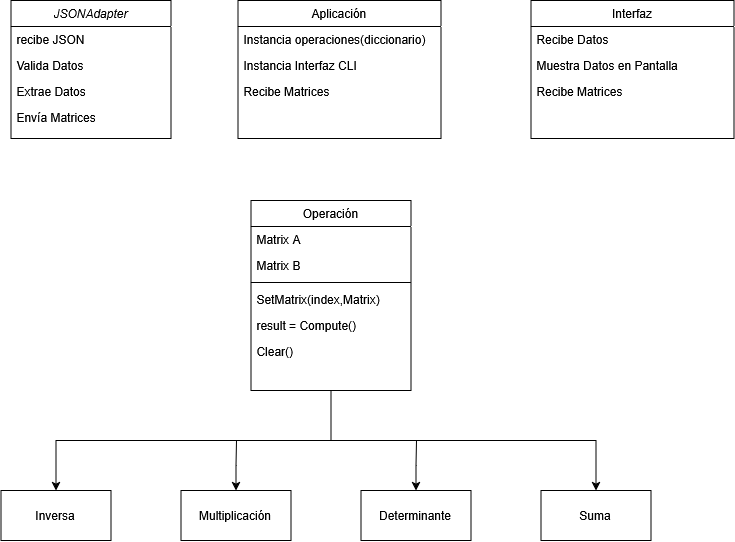

The diagram above was exported from draw.io. Its source (the exported page's mxGraphModel, read from the mxfile embedded in the PNG):
<mxGraphModel dx="1290" dy="652" grid="1" gridSize="10" guides="1" tooltips="1" connect="1" arrows="1" fold="1" page="1" pageScale="1" pageWidth="827" pageHeight="1169" math="0" shadow="0">
  <root>
    <mxCell id="WIyWlLk6GJQsqaUBKTNV-0" />
    <mxCell id="WIyWlLk6GJQsqaUBKTNV-1" parent="WIyWlLk6GJQsqaUBKTNV-0" />
    <mxCell id="AMK03tLBvWTDA3cbCtKH-6" parent="WIyWlLk6GJQsqaUBKTNV-1" style="swimlane;fontStyle=2;align=center;verticalAlign=top;childLayout=stackLayout;horizontal=1;startSize=26;horizontalStack=0;resizeParent=1;resizeLast=0;collapsible=1;marginBottom=0;rounded=0;shadow=0;strokeWidth=1;" value="JSONAdapter" vertex="1">
      <mxGeometry height="138" width="160" x="440" y="80" as="geometry">
        <mxRectangle height="26" width="160" x="230" y="140" as="alternateBounds" />
      </mxGeometry>
    </mxCell>
    <mxCell id="AMK03tLBvWTDA3cbCtKH-7" parent="AMK03tLBvWTDA3cbCtKH-6" style="text;align=left;verticalAlign=top;spacingLeft=4;spacingRight=4;overflow=hidden;rotatable=0;points=[[0,0.5],[1,0.5]];portConstraint=eastwest;" value="recibe JSON" vertex="1">
      <mxGeometry height="26" width="160" y="26" as="geometry" />
    </mxCell>
    <mxCell id="AMK03tLBvWTDA3cbCtKH-8" parent="AMK03tLBvWTDA3cbCtKH-6" style="text;align=left;verticalAlign=top;spacingLeft=4;spacingRight=4;overflow=hidden;rotatable=0;points=[[0,0.5],[1,0.5]];portConstraint=eastwest;rounded=0;shadow=0;html=0;" value="Valida Datos" vertex="1">
      <mxGeometry height="26" width="160" y="52" as="geometry" />
    </mxCell>
    <mxCell id="AMK03tLBvWTDA3cbCtKH-9" parent="AMK03tLBvWTDA3cbCtKH-6" style="text;align=left;verticalAlign=top;spacingLeft=4;spacingRight=4;overflow=hidden;rotatable=0;points=[[0,0.5],[1,0.5]];portConstraint=eastwest;rounded=0;shadow=0;html=0;" value="Extrae Datos" vertex="1">
      <mxGeometry height="26" width="160" y="78" as="geometry" />
    </mxCell>
    <mxCell id="NC7_IqeiW9ht3IsE-oad-44" parent="AMK03tLBvWTDA3cbCtKH-6" style="text;align=left;verticalAlign=top;spacingLeft=4;spacingRight=4;overflow=hidden;rotatable=0;points=[[0,0.5],[1,0.5]];portConstraint=eastwest;rounded=0;shadow=0;html=0;" value="Envía Matrices" vertex="1">
      <mxGeometry height="26" width="160" y="104" as="geometry" />
    </mxCell>
    <mxCell id="AMK03tLBvWTDA3cbCtKH-16" parent="WIyWlLk6GJQsqaUBKTNV-1" style="swimlane;fontStyle=0;align=center;verticalAlign=top;childLayout=stackLayout;horizontal=1;startSize=26;horizontalStack=0;resizeParent=1;resizeLast=0;collapsible=1;marginBottom=0;rounded=0;shadow=0;strokeWidth=1;" value="Aplicación" vertex="1">
      <mxGeometry height="138" width="203" x="667" y="80" as="geometry">
        <mxRectangle height="26" width="160" x="550" y="140" as="alternateBounds" />
      </mxGeometry>
    </mxCell>
    <mxCell id="AMK03tLBvWTDA3cbCtKH-17" parent="AMK03tLBvWTDA3cbCtKH-16" style="text;align=left;verticalAlign=top;spacingLeft=4;spacingRight=4;overflow=hidden;rotatable=0;points=[[0,0.5],[1,0.5]];portConstraint=eastwest;" value="Instancia operaciones(diccionario)" vertex="1">
      <mxGeometry height="26" width="203" y="26" as="geometry" />
    </mxCell>
    <mxCell id="NC7_IqeiW9ht3IsE-oad-45" parent="AMK03tLBvWTDA3cbCtKH-16" style="text;align=left;verticalAlign=top;spacingLeft=4;spacingRight=4;overflow=hidden;rotatable=0;points=[[0,0.5],[1,0.5]];portConstraint=eastwest;" value="Instancia Interfaz CLI" vertex="1">
      <mxGeometry height="26" width="203" y="52" as="geometry" />
    </mxCell>
    <mxCell id="NC7_IqeiW9ht3IsE-oad-46" parent="AMK03tLBvWTDA3cbCtKH-16" style="text;align=left;verticalAlign=top;spacingLeft=4;spacingRight=4;overflow=hidden;rotatable=0;points=[[0,0.5],[1,0.5]];portConstraint=eastwest;" value="Recibe Matrices" vertex="1">
      <mxGeometry height="26" width="203" y="78" as="geometry" />
    </mxCell>
    <mxCell id="NC7_IqeiW9ht3IsE-oad-48" edge="1" parent="WIyWlLk6GJQsqaUBKTNV-1" source="AMK03tLBvWTDA3cbCtKH-26" style="edgeStyle=orthogonalEdgeStyle;rounded=0;orthogonalLoop=1;jettySize=auto;html=1;exitX=0.5;exitY=1;exitDx=0;exitDy=0;entryX=0.5;entryY=0;entryDx=0;entryDy=0;" target="NC7_IqeiW9ht3IsE-oad-40">
      <mxGeometry relative="1" as="geometry">
        <mxPoint x="759.5882352941178" y="520" as="targetPoint" />
      </mxGeometry>
    </mxCell>
    <mxCell id="AMK03tLBvWTDA3cbCtKH-26" parent="WIyWlLk6GJQsqaUBKTNV-1" style="swimlane;fontStyle=0;align=center;verticalAlign=top;childLayout=stackLayout;horizontal=1;startSize=26;horizontalStack=0;resizeParent=1;resizeLast=0;collapsible=1;marginBottom=0;rounded=0;shadow=0;strokeWidth=1;" value="Operación" vertex="1">
      <mxGeometry height="190" width="160" x="680" y="280" as="geometry">
        <mxRectangle height="26" width="160" x="130" y="380" as="alternateBounds" />
      </mxGeometry>
    </mxCell>
    <mxCell id="AMK03tLBvWTDA3cbCtKH-27" parent="AMK03tLBvWTDA3cbCtKH-26" style="text;align=left;verticalAlign=top;spacingLeft=4;spacingRight=4;overflow=hidden;rotatable=0;points=[[0,0.5],[1,0.5]];portConstraint=eastwest;" value="Matrix A" vertex="1">
      <mxGeometry height="26" width="160" y="26" as="geometry" />
    </mxCell>
    <mxCell id="AMK03tLBvWTDA3cbCtKH-28" parent="AMK03tLBvWTDA3cbCtKH-26" style="text;align=left;verticalAlign=top;spacingLeft=4;spacingRight=4;overflow=hidden;rotatable=0;points=[[0,0.5],[1,0.5]];portConstraint=eastwest;rounded=0;shadow=0;html=0;" value="Matrix B" vertex="1">
      <mxGeometry height="26" width="160" y="52" as="geometry" />
    </mxCell>
    <mxCell id="AMK03tLBvWTDA3cbCtKH-29" parent="AMK03tLBvWTDA3cbCtKH-26" style="line;html=1;strokeWidth=1;align=left;verticalAlign=middle;spacingTop=-1;spacingLeft=3;spacingRight=3;rotatable=0;labelPosition=right;points=[];portConstraint=eastwest;" value="" vertex="1">
      <mxGeometry height="8" width="160" y="78" as="geometry" />
    </mxCell>
    <mxCell id="AMK03tLBvWTDA3cbCtKH-30" parent="AMK03tLBvWTDA3cbCtKH-26" style="text;align=left;verticalAlign=top;spacingLeft=4;spacingRight=4;overflow=hidden;rotatable=0;points=[[0,0.5],[1,0.5]];portConstraint=eastwest;fontStyle=0" value="SetMatrix(index,Matrix)" vertex="1">
      <mxGeometry height="26" width="160" y="86" as="geometry" />
    </mxCell>
    <mxCell id="AMK03tLBvWTDA3cbCtKH-31" parent="AMK03tLBvWTDA3cbCtKH-26" style="text;align=left;verticalAlign=top;spacingLeft=4;spacingRight=4;overflow=hidden;rotatable=0;points=[[0,0.5],[1,0.5]];portConstraint=eastwest;" value="result = Compute()" vertex="1">
      <mxGeometry height="26" width="160" y="112" as="geometry" />
    </mxCell>
    <mxCell id="AMK03tLBvWTDA3cbCtKH-32" parent="AMK03tLBvWTDA3cbCtKH-26" style="text;align=left;verticalAlign=top;spacingLeft=4;spacingRight=4;overflow=hidden;rotatable=0;points=[[0,0.5],[1,0.5]];portConstraint=eastwest;" value="Clear()" vertex="1">
      <mxGeometry height="26" width="160" y="138" as="geometry" />
    </mxCell>
    <mxCell id="NC7_IqeiW9ht3IsE-oad-47" connectable="0" parent="WIyWlLk6GJQsqaUBKTNV-1" style="group" value="" vertex="1">
      <mxGeometry height="50" width="650" x="430" y="570" as="geometry" />
    </mxCell>
    <mxCell id="NC7_IqeiW9ht3IsE-oad-40" parent="NC7_IqeiW9ht3IsE-oad-47" style="html=1;whiteSpace=wrap;" value="&lt;div&gt;Inversa&lt;/div&gt;" vertex="1">
      <mxGeometry height="50" width="110" as="geometry" />
    </mxCell>
    <mxCell id="NC7_IqeiW9ht3IsE-oad-50" edge="1" parent="NC7_IqeiW9ht3IsE-oad-47" source="NC7_IqeiW9ht3IsE-oad-41" style="edgeStyle=orthogonalEdgeStyle;rounded=0;orthogonalLoop=1;jettySize=auto;html=1;exitX=0.5;exitY=0;exitDx=0;exitDy=0;startArrow=classic;startFill=1;endArrow=none;endFill=0;">
      <mxGeometry relative="1" as="geometry">
        <mxPoint x="415.47058823529414" y="-50" as="targetPoint" />
      </mxGeometry>
    </mxCell>
    <mxCell id="NC7_IqeiW9ht3IsE-oad-41" parent="NC7_IqeiW9ht3IsE-oad-47" style="html=1;whiteSpace=wrap;" value="Determinante" vertex="1">
      <mxGeometry height="50" width="110" x="360" as="geometry" />
    </mxCell>
    <mxCell id="NC7_IqeiW9ht3IsE-oad-49" edge="1" parent="NC7_IqeiW9ht3IsE-oad-47" source="NC7_IqeiW9ht3IsE-oad-42" style="edgeStyle=orthogonalEdgeStyle;rounded=0;orthogonalLoop=1;jettySize=auto;html=1;exitX=0.5;exitY=0;exitDx=0;exitDy=0;startArrow=classic;startFill=1;endArrow=none;endFill=0;">
      <mxGeometry relative="1" as="geometry">
        <mxPoint x="235.47058823529414" y="-50" as="targetPoint" />
      </mxGeometry>
    </mxCell>
    <mxCell id="NC7_IqeiW9ht3IsE-oad-42" parent="NC7_IqeiW9ht3IsE-oad-47" style="html=1;whiteSpace=wrap;" value="Multiplicación" vertex="1">
      <mxGeometry height="50" width="110" x="180" as="geometry" />
    </mxCell>
    <mxCell id="NC7_IqeiW9ht3IsE-oad-51" edge="1" parent="NC7_IqeiW9ht3IsE-oad-47" source="NC7_IqeiW9ht3IsE-oad-43" style="edgeStyle=orthogonalEdgeStyle;rounded=0;orthogonalLoop=1;jettySize=auto;html=1;exitX=0.5;exitY=0;exitDx=0;exitDy=0;startArrow=classic;startFill=1;endArrow=none;endFill=0;">
      <mxGeometry relative="1" as="geometry">
        <Array as="points">
          <mxPoint x="595" y="-50" />
        </Array>
        <mxPoint x="330" y="-50" as="targetPoint" />
      </mxGeometry>
    </mxCell>
    <mxCell id="NC7_IqeiW9ht3IsE-oad-43" parent="NC7_IqeiW9ht3IsE-oad-47" style="html=1;whiteSpace=wrap;" value="Suma" vertex="1">
      <mxGeometry height="50" width="110" x="540" as="geometry" />
    </mxCell>
    <mxCell id="NC7_IqeiW9ht3IsE-oad-53" parent="WIyWlLk6GJQsqaUBKTNV-1" style="swimlane;fontStyle=0;align=center;verticalAlign=top;childLayout=stackLayout;horizontal=1;startSize=26;horizontalStack=0;resizeParent=1;resizeLast=0;collapsible=1;marginBottom=0;rounded=0;shadow=0;strokeWidth=1;" value="Interfaz" vertex="1">
      <mxGeometry height="138" width="203" x="960" y="80" as="geometry">
        <mxRectangle height="26" width="160" x="550" y="140" as="alternateBounds" />
      </mxGeometry>
    </mxCell>
    <mxCell id="NC7_IqeiW9ht3IsE-oad-54" parent="NC7_IqeiW9ht3IsE-oad-53" style="text;align=left;verticalAlign=top;spacingLeft=4;spacingRight=4;overflow=hidden;rotatable=0;points=[[0,0.5],[1,0.5]];portConstraint=eastwest;" value="Recibe Datos" vertex="1">
      <mxGeometry height="26" width="203" y="26" as="geometry" />
    </mxCell>
    <mxCell id="NC7_IqeiW9ht3IsE-oad-55" parent="NC7_IqeiW9ht3IsE-oad-53" style="text;align=left;verticalAlign=top;spacingLeft=4;spacingRight=4;overflow=hidden;rotatable=0;points=[[0,0.5],[1,0.5]];portConstraint=eastwest;" value="Muestra Datos en Pantalla" vertex="1">
      <mxGeometry height="26" width="203" y="52" as="geometry" />
    </mxCell>
    <mxCell id="NC7_IqeiW9ht3IsE-oad-56" parent="NC7_IqeiW9ht3IsE-oad-53" style="text;align=left;verticalAlign=top;spacingLeft=4;spacingRight=4;overflow=hidden;rotatable=0;points=[[0,0.5],[1,0.5]];portConstraint=eastwest;" value="Recibe Matrices" vertex="1">
      <mxGeometry height="26" width="203" y="78" as="geometry" />
    </mxCell>
  </root>
</mxGraphModel>